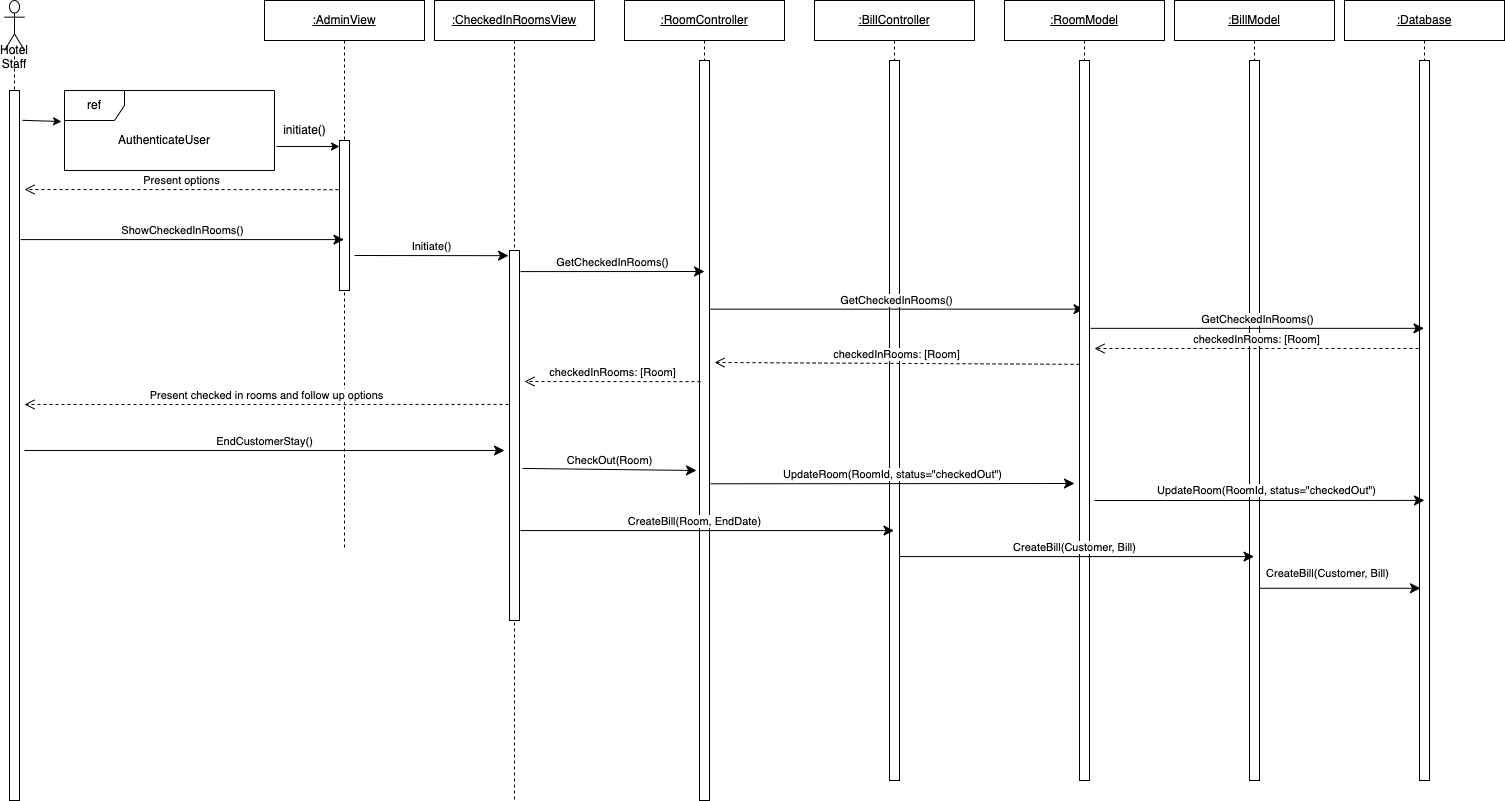

The diagram above was exported from draw.io. Its source (the exported page's mxGraphModel, read from the mxfile embedded in the PNG):
<mxGraphModel dx="1018" dy="688" grid="1" gridSize="10" guides="1" tooltips="1" connect="1" arrows="1" fold="1" page="1" pageScale="1" pageWidth="1100" pageHeight="850" math="0" shadow="0">
  <root>
    <mxCell id="0" />
    <mxCell id="1" parent="0" />
    <mxCell id="3EWrQ-oBs63gJlRdLufB-3" value="Hotel Staff" style="shape=umlLifeline;participant=umlActor;perimeter=lifelinePerimeter;whiteSpace=wrap;html=1;container=1;collapsible=0;recursiveResize=0;verticalAlign=top;spacingTop=36;outlineConnect=0;size=50;" parent="1" vertex="1">
      <mxGeometry x="120" y="160" width="20" height="800" as="geometry" />
    </mxCell>
    <mxCell id="3EWrQ-oBs63gJlRdLufB-10" value="" style="html=1;points=[];perimeter=orthogonalPerimeter;" parent="3EWrQ-oBs63gJlRdLufB-3" vertex="1">
      <mxGeometry x="5" y="90" width="10" height="710" as="geometry" />
    </mxCell>
    <mxCell id="3EWrQ-oBs63gJlRdLufB-4" value="&lt;u&gt;:CheckedInRoomsView&lt;/u&gt;" style="shape=umlLifeline;perimeter=lifelinePerimeter;whiteSpace=wrap;html=1;container=1;collapsible=0;recursiveResize=0;outlineConnect=0;" parent="1" vertex="1">
      <mxGeometry x="550" y="160" width="160" height="800" as="geometry" />
    </mxCell>
    <mxCell id="3EWrQ-oBs63gJlRdLufB-30" value="" style="html=1;points=[];perimeter=orthogonalPerimeter;" parent="3EWrQ-oBs63gJlRdLufB-4" vertex="1">
      <mxGeometry x="75" y="250" width="10" height="370" as="geometry" />
    </mxCell>
    <mxCell id="3EWrQ-oBs63gJlRdLufB-6" value="&lt;u&gt;:RoomController&lt;/u&gt;" style="shape=umlLifeline;perimeter=lifelinePerimeter;whiteSpace=wrap;html=1;container=1;collapsible=0;recursiveResize=0;outlineConnect=0;" parent="1" vertex="1">
      <mxGeometry x="740" y="160" width="160" height="800" as="geometry" />
    </mxCell>
    <mxCell id="3EWrQ-oBs63gJlRdLufB-34" value="" style="html=1;points=[];perimeter=orthogonalPerimeter;" parent="3EWrQ-oBs63gJlRdLufB-6" vertex="1">
      <mxGeometry x="75" y="60" width="10" height="740" as="geometry" />
    </mxCell>
    <mxCell id="3EWrQ-oBs63gJlRdLufB-8" value="&lt;u&gt;:BillController&lt;/u&gt;" style="shape=umlLifeline;perimeter=lifelinePerimeter;whiteSpace=wrap;html=1;container=1;collapsible=0;recursiveResize=0;outlineConnect=0;" parent="1" vertex="1">
      <mxGeometry x="930" y="160" width="160" height="780" as="geometry" />
    </mxCell>
    <mxCell id="3EWrQ-oBs63gJlRdLufB-35" value="" style="html=1;points=[];perimeter=orthogonalPerimeter;" parent="3EWrQ-oBs63gJlRdLufB-8" vertex="1">
      <mxGeometry x="75" y="60" width="10" height="720" as="geometry" />
    </mxCell>
    <mxCell id="3EWrQ-oBs63gJlRdLufB-9" value="&lt;u&gt;:Database&lt;/u&gt;" style="shape=umlLifeline;perimeter=lifelinePerimeter;whiteSpace=wrap;html=1;container=1;collapsible=0;recursiveResize=0;outlineConnect=0;" parent="1" vertex="1">
      <mxGeometry x="1460" y="160" width="160" height="780" as="geometry" />
    </mxCell>
    <mxCell id="3EWrQ-oBs63gJlRdLufB-13" value="" style="html=1;points=[];perimeter=orthogonalPerimeter;" parent="3EWrQ-oBs63gJlRdLufB-9" vertex="1">
      <mxGeometry x="75" y="60" width="10" height="720" as="geometry" />
    </mxCell>
    <mxCell id="3EWrQ-oBs63gJlRdLufB-26" value="&lt;u&gt;:AdminView&lt;/u&gt;" style="shape=umlLifeline;perimeter=lifelinePerimeter;whiteSpace=wrap;html=1;container=1;collapsible=0;recursiveResize=0;outlineConnect=0;" parent="1" vertex="1">
      <mxGeometry x="380" y="160" width="160" height="550" as="geometry" />
    </mxCell>
    <mxCell id="3EWrQ-oBs63gJlRdLufB-27" value="" style="html=1;points=[];perimeter=orthogonalPerimeter;" parent="3EWrQ-oBs63gJlRdLufB-26" vertex="1">
      <mxGeometry x="75" y="140" width="10" height="150" as="geometry" />
    </mxCell>
    <mxCell id="3EWrQ-oBs63gJlRdLufB-28" value="Present options" style="html=1;verticalAlign=bottom;endArrow=open;dashed=1;endSize=8;exitX=-0.1;exitY=0.328;exitDx=0;exitDy=0;exitPerimeter=0;" parent="1" source="3EWrQ-oBs63gJlRdLufB-27" edge="1">
      <mxGeometry relative="1" as="geometry">
        <mxPoint x="450" y="546" as="sourcePoint" />
        <mxPoint x="140" y="349" as="targetPoint" />
      </mxGeometry>
    </mxCell>
    <mxCell id="3EWrQ-oBs63gJlRdLufB-29" value="ShowCheckedInRooms()" style="html=1;verticalAlign=bottom;endArrow=classic;endSize=8;endFill=1;exitX=1.1;exitY=0.21;exitDx=0;exitDy=0;exitPerimeter=0;" parent="1" source="3EWrQ-oBs63gJlRdLufB-10" target="3EWrQ-oBs63gJlRdLufB-26" edge="1">
      <mxGeometry relative="1" as="geometry">
        <mxPoint x="150" y="580" as="sourcePoint" />
        <mxPoint x="450" y="580" as="targetPoint" />
      </mxGeometry>
    </mxCell>
    <mxCell id="3EWrQ-oBs63gJlRdLufB-31" value="Initiate()" style="html=1;verticalAlign=bottom;endArrow=classic;endSize=8;endFill=1;entryX=-0.1;entryY=0.014;entryDx=0;entryDy=0;entryPerimeter=0;" parent="1" target="3EWrQ-oBs63gJlRdLufB-30" edge="1">
      <mxGeometry relative="1" as="geometry">
        <mxPoint x="470" y="415" as="sourcePoint" />
        <mxPoint x="620" y="596" as="targetPoint" />
      </mxGeometry>
    </mxCell>
    <mxCell id="3EWrQ-oBs63gJlRdLufB-33" value="GetCheckedInRooms()" style="html=1;verticalAlign=bottom;endArrow=classic;endSize=8;endFill=1;exitX=1.1;exitY=0.057;exitDx=0;exitDy=0;exitPerimeter=0;" parent="1" source="3EWrQ-oBs63gJlRdLufB-30" edge="1">
      <mxGeometry relative="1" as="geometry">
        <mxPoint x="640" y="617" as="sourcePoint" />
        <mxPoint x="820" y="431" as="targetPoint" />
      </mxGeometry>
    </mxCell>
    <mxCell id="3EWrQ-oBs63gJlRdLufB-37" value="GetCheckedInRooms()" style="html=1;verticalAlign=bottom;endArrow=classic;endSize=8;endFill=1;exitX=1;exitY=0.336;exitDx=0;exitDy=0;exitPerimeter=0;" parent="1" source="3EWrQ-oBs63gJlRdLufB-34" target="62-GpjqkKZHMpxuvRS4g-3" edge="1">
      <mxGeometry relative="1" as="geometry">
        <mxPoint x="870" y="645" as="sourcePoint" />
        <mxPoint x="1210" y="645" as="targetPoint" />
      </mxGeometry>
    </mxCell>
    <mxCell id="3EWrQ-oBs63gJlRdLufB-39" value="checkedInRooms: [Room]" style="html=1;verticalAlign=bottom;endArrow=open;dashed=1;endSize=8;exitX=0;exitY=0.422;exitDx=0;exitDy=0;exitPerimeter=0;" parent="1" source="62-GpjqkKZHMpxuvRS4g-4" edge="1">
      <mxGeometry relative="1" as="geometry">
        <mxPoint x="1220" y="688" as="sourcePoint" />
        <mxPoint x="830" y="522" as="targetPoint" />
      </mxGeometry>
    </mxCell>
    <mxCell id="3EWrQ-oBs63gJlRdLufB-40" value="checkedInRooms: [Room]" style="html=1;verticalAlign=bottom;endArrow=open;dashed=1;endSize=8;exitX=0.1;exitY=0.434;exitDx=0;exitDy=0;exitPerimeter=0;" parent="1" source="3EWrQ-oBs63gJlRdLufB-34" edge="1">
      <mxGeometry relative="1" as="geometry">
        <mxPoint x="990" y="724" as="sourcePoint" />
        <mxPoint x="640" y="541" as="targetPoint" />
      </mxGeometry>
    </mxCell>
    <mxCell id="3EWrQ-oBs63gJlRdLufB-42" value="Present checked in rooms and follow up options" style="html=1;verticalAlign=bottom;endArrow=open;dashed=1;endSize=8;exitX=-0.1;exitY=0.416;exitDx=0;exitDy=0;exitPerimeter=0;" parent="1" source="3EWrQ-oBs63gJlRdLufB-30" edge="1">
      <mxGeometry relative="1" as="geometry">
        <mxPoint x="620" y="744" as="sourcePoint" />
        <mxPoint x="140" y="564" as="targetPoint" />
      </mxGeometry>
    </mxCell>
    <mxCell id="3EWrQ-oBs63gJlRdLufB-43" value="EndCustomerStay()" style="html=1;verticalAlign=bottom;endArrow=classic;endSize=8;endFill=1;" parent="1" edge="1">
      <mxGeometry relative="1" as="geometry">
        <mxPoint x="140" y="610" as="sourcePoint" />
        <mxPoint x="620" y="610" as="targetPoint" />
      </mxGeometry>
    </mxCell>
    <mxCell id="3EWrQ-oBs63gJlRdLufB-44" value="CheckOut(Room)" style="html=1;verticalAlign=bottom;endArrow=classic;endSize=8;endFill=1;exitX=1.3;exitY=0.589;exitDx=0;exitDy=0;exitPerimeter=0;" parent="1" source="3EWrQ-oBs63gJlRdLufB-30" edge="1">
      <mxGeometry relative="1" as="geometry">
        <mxPoint x="640" y="790" as="sourcePoint" />
        <mxPoint x="812" y="630" as="targetPoint" />
      </mxGeometry>
    </mxCell>
    <mxCell id="3EWrQ-oBs63gJlRdLufB-45" value="UpdateRoom(RoomId, status=&quot;checkedOut&quot;)" style="html=1;verticalAlign=bottom;endArrow=classic;endSize=8;endFill=1;exitX=1.1;exitY=0.572;exitDx=0;exitDy=0;exitPerimeter=0;" parent="1" source="3EWrQ-oBs63gJlRdLufB-34" edge="1">
      <mxGeometry relative="1" as="geometry">
        <mxPoint x="860" y="800" as="sourcePoint" />
        <mxPoint x="1190" y="643" as="targetPoint" />
      </mxGeometry>
    </mxCell>
    <mxCell id="3EWrQ-oBs63gJlRdLufB-46" value="CreateBill(Room, EndDate)" style="html=1;verticalAlign=bottom;endArrow=classic;endSize=8;endFill=1;exitX=1.1;exitY=0.757;exitDx=0;exitDy=0;exitPerimeter=0;" parent="1" source="3EWrQ-oBs63gJlRdLufB-30" target="3EWrQ-oBs63gJlRdLufB-8" edge="1">
      <mxGeometry x="-0.0667" relative="1" as="geometry">
        <mxPoint x="660" y="690" as="sourcePoint" />
        <mxPoint x="810" y="690" as="targetPoint" />
        <mxPoint as="offset" />
      </mxGeometry>
    </mxCell>
    <mxCell id="62-GpjqkKZHMpxuvRS4g-3" value="&lt;u&gt;:RoomModel&lt;/u&gt;" style="shape=umlLifeline;perimeter=lifelinePerimeter;whiteSpace=wrap;html=1;container=1;collapsible=0;recursiveResize=0;outlineConnect=0;" parent="1" vertex="1">
      <mxGeometry x="1120" y="160" width="160" height="780" as="geometry" />
    </mxCell>
    <mxCell id="62-GpjqkKZHMpxuvRS4g-4" value="" style="html=1;points=[];perimeter=orthogonalPerimeter;" parent="62-GpjqkKZHMpxuvRS4g-3" vertex="1">
      <mxGeometry x="75" y="60" width="10" height="720" as="geometry" />
    </mxCell>
    <mxCell id="62-GpjqkKZHMpxuvRS4g-5" value="&lt;u&gt;:BillModel&lt;/u&gt;" style="shape=umlLifeline;perimeter=lifelinePerimeter;whiteSpace=wrap;html=1;container=1;collapsible=0;recursiveResize=0;outlineConnect=0;" parent="1" vertex="1">
      <mxGeometry x="1290" y="160" width="160" height="780" as="geometry" />
    </mxCell>
    <mxCell id="62-GpjqkKZHMpxuvRS4g-6" value="" style="html=1;points=[];perimeter=orthogonalPerimeter;" parent="62-GpjqkKZHMpxuvRS4g-5" vertex="1">
      <mxGeometry x="75" y="60" width="10" height="720" as="geometry" />
    </mxCell>
    <mxCell id="62-GpjqkKZHMpxuvRS4g-10" value="GetCheckedInRooms()" style="html=1;verticalAlign=bottom;endArrow=classic;endSize=8;endFill=1;exitX=1.1;exitY=0.372;exitDx=0;exitDy=0;exitPerimeter=0;" parent="1" source="62-GpjqkKZHMpxuvRS4g-4" target="3EWrQ-oBs63gJlRdLufB-9" edge="1">
      <mxGeometry relative="1" as="geometry">
        <mxPoint x="1210" y="655" as="sourcePoint" />
        <mxPoint x="1209.5" y="655" as="targetPoint" />
      </mxGeometry>
    </mxCell>
    <mxCell id="62-GpjqkKZHMpxuvRS4g-11" value="checkedInRooms: [Room]" style="html=1;verticalAlign=bottom;endArrow=open;dashed=1;endSize=8;exitX=-0.1;exitY=0.4;exitDx=0;exitDy=0;exitPerimeter=0;" parent="1" source="3EWrQ-oBs63gJlRdLufB-13" edge="1">
      <mxGeometry relative="1" as="geometry">
        <mxPoint x="970" y="698" as="sourcePoint" />
        <mxPoint x="1210" y="508" as="targetPoint" />
      </mxGeometry>
    </mxCell>
    <mxCell id="62-GpjqkKZHMpxuvRS4g-12" value="UpdateRoom(RoomId, status=&quot;checkedOut&quot;)" style="html=1;verticalAlign=bottom;endArrow=classic;endSize=8;endFill=1;entryX=0.5;entryY=0.611;entryDx=0;entryDy=0;entryPerimeter=0;" parent="1" target="3EWrQ-oBs63gJlRdLufB-13" edge="1">
      <mxGeometry x="0.0419" y="1" relative="1" as="geometry">
        <mxPoint x="1210" y="660" as="sourcePoint" />
        <mxPoint x="1530" y="650" as="targetPoint" />
        <mxPoint as="offset" />
      </mxGeometry>
    </mxCell>
    <mxCell id="3EWrQ-oBs63gJlRdLufB-47" value="CreateBill(Customer, Bill)" style="html=1;verticalAlign=bottom;endArrow=classic;endSize=8;endFill=1;exitX=1;exitY=0.689;exitDx=0;exitDy=0;exitPerimeter=0;" parent="1" source="3EWrQ-oBs63gJlRdLufB-35" target="62-GpjqkKZHMpxuvRS4g-5" edge="1">
      <mxGeometry x="-0.0127" relative="1" as="geometry">
        <mxPoint x="1016" y="846" as="sourcePoint" />
        <mxPoint x="1610" y="850" as="targetPoint" />
        <mxPoint as="offset" />
      </mxGeometry>
    </mxCell>
    <mxCell id="62-GpjqkKZHMpxuvRS4g-14" value="CreateBill(Customer, Bill)" style="html=1;verticalAlign=bottom;endArrow=classic;endSize=8;endFill=1;entryX=0.1;entryY=0.733;entryDx=0;entryDy=0;entryPerimeter=0;exitX=1;exitY=0.733;exitDx=0;exitDy=0;exitPerimeter=0;" parent="1" source="62-GpjqkKZHMpxuvRS4g-6" target="3EWrQ-oBs63gJlRdLufB-13" edge="1">
      <mxGeometry x="-0.1498" y="6" relative="1" as="geometry">
        <mxPoint x="1370" y="860" as="sourcePoint" />
        <mxPoint x="1379.5" y="855.6799999999998" as="targetPoint" />
        <mxPoint as="offset" />
      </mxGeometry>
    </mxCell>
    <mxCell id="M7fNvKS_l3cgunkJz9pg-1" value="" style="endArrow=classic;html=1;exitX=1.3;exitY=0.042;exitDx=0;exitDy=0;exitPerimeter=0;entryX=-0.014;entryY=0.388;entryDx=0;entryDy=0;entryPerimeter=0;" parent="1" source="3EWrQ-oBs63gJlRdLufB-10" target="hou9BP3fuK-s-OidGCza-1" edge="1">
      <mxGeometry width="50" height="50" relative="1" as="geometry">
        <mxPoint x="720" y="600" as="sourcePoint" />
        <mxPoint x="200" y="280" as="targetPoint" />
      </mxGeometry>
    </mxCell>
    <mxCell id="hou9BP3fuK-s-OidGCza-1" value="ref" style="shape=umlFrame;whiteSpace=wrap;html=1;" parent="1" vertex="1">
      <mxGeometry x="180" y="250" width="210" height="80" as="geometry" />
    </mxCell>
    <mxCell id="JJl1DAzSgh7Evj3uIE2z-1" value="AuthenticateUser" style="text;html=1;strokeColor=none;fillColor=none;align=center;verticalAlign=middle;whiteSpace=wrap;rounded=0;" parent="1" vertex="1">
      <mxGeometry x="260" y="290" width="40" height="20" as="geometry" />
    </mxCell>
    <mxCell id="JJl1DAzSgh7Evj3uIE2z-3" value="" style="endArrow=classic;html=1;exitX=1.01;exitY=0.7;exitDx=0;exitDy=0;exitPerimeter=0;" parent="1" source="hou9BP3fuK-s-OidGCza-1" target="3EWrQ-oBs63gJlRdLufB-27" edge="1">
      <mxGeometry width="50" height="50" relative="1" as="geometry">
        <mxPoint x="410" y="306" as="sourcePoint" />
        <mxPoint x="210" y="290" as="targetPoint" />
      </mxGeometry>
    </mxCell>
    <mxCell id="JJl1DAzSgh7Evj3uIE2z-4" value="initiate()" style="text;html=1;align=center;verticalAlign=middle;resizable=0;points=[];autosize=1;" parent="1" vertex="1">
      <mxGeometry x="390" y="280" width="60" height="20" as="geometry" />
    </mxCell>
  </root>
</mxGraphModel>